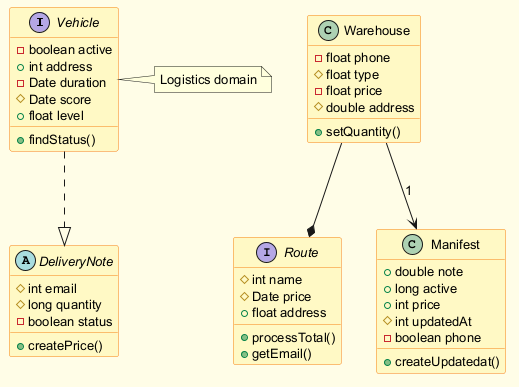

The diagram above was rendered by PlantUML. Its source (embedded in the PNG):
@startuml
skinparam backgroundColor #FFFDE7
skinparam classBackgroundColor #FFF9C4
skinparam classBorderColor #F57F17
skinparam defaultFontSize 13
interface Vehicle {
  -boolean active
  +int address
  -Date duration
  #Date score
  +float level
  +findStatus()
}
class Warehouse {
  -float phone
  #float type
  -float price
  #double address
  +setQuantity()
}
interface Route {
  #int name
  #Date price
  +float address
  +processTotal()
  +getEmail()
}
abstract class DeliveryNote {
  #int email
  #long quantity
  -boolean status
  +createPrice()
}
class Manifest {
  +double note
  +long active
  +int price
  #int updatedAt
  -boolean phone
  +createUpdatedat()
}
Warehouse --* Route
Warehouse --> Manifest : "1"
Vehicle ..|> DeliveryNote
note right of Vehicle : Logistics domain
@enduml